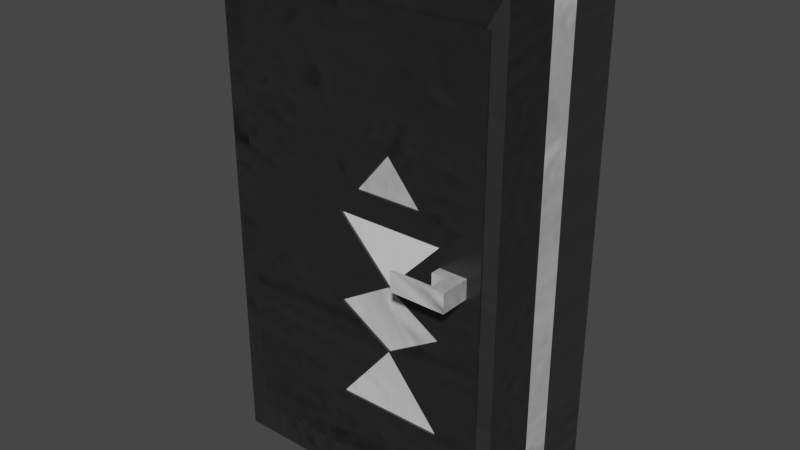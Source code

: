 # Source: Wardrobe.blend  (saved by Blender 3.0.42; exported with 4.5.12 LTS)
import bpy
from mathutils import Matrix  # noqa: F401  (used for matrix-valued properties, if any)

bpy.ops.wm.read_factory_settings(use_empty=True)
scene = bpy.context.scene
scene.name = 'Scene'

# ---- collections
col_collection = bpy.data.collections.new('Collection'); scene.collection.children.link(col_collection)
col_collection_2 = bpy.data.collections.new('Collection 2'); scene.collection.children.link(col_collection_2)

# ---- images (referenced by path relative to the original .blend; pixels are not part of the script)
import os
ASSET_DIR = os.environ.get("B2B_ASSET_DIR", "")  # directory of the original .blend (textures are referenced by path, not embedded)
HERE = os.path.dirname(os.path.abspath(__file__))  # packed textures are extracted next to this script under _unpacked/

def load_image(name, relpath, width, height, colorspace="sRGB"):
    """Load a texture the original file referenced (path relative to the .blend, or extracted next to this script)."""
    p = next((c for c in (os.path.join(HERE, relpath), os.path.join(ASSET_DIR, relpath)) if relpath and os.path.exists(c)), "")
    if p:
        img = bpy.data.images.load(p, check_existing=True)
        img.name = name
    else:  # same state as the original file: an image datablock whose file is absent (Cycles renders it pink)
        img = bpy.data.images.new(name, width, height)
        img.source = "FILE"
        img.filepath = "//" + (relpath or name)
    img.colorspace_settings.name = colorspace
    return img
img_wardrobe = load_image('Wardrobe', '_unpacked/Wardrobe.166336a7.png', 2048, 2048, 'sRGB')
img_light_wood_normal_png = load_image('Light-Wood-Normal.png', '_unpacked/Light-Wood-Normal.47049dd9.png', 512, 512, 'sRGB')

# ---- materials (node trees are filled in below, after node groups)
mat_material = bpy.data.materials.new('Material')
mat_material.alpha_threshold = 0.0
mat_material.use_transparent_shadow = False
mat_material.line_color = (0.0, 0.0, 0.0, 1.0)

# ---- material node trees
mat_material.use_nodes = True; mat_material.node_tree.nodes.clear()
_N = mat_material.node_tree.nodes; _L = mat_material.node_tree.links
n0 = _N.new('ShaderNodeOutputMaterial'); n0.name = 'Material Output'; n0.location = (300, 300)
n1 = _N.new('ShaderNodeBsdfPrincipled'); n1.name = 'Principled BSDF'; n1.location = (10, 300)
n1.distribution = 'GGX'
n1.subsurface_method = 'RANDOM_WALK_SKIN'
n1.inputs[2].default_value = 0.4
n1.inputs[3].default_value = 1.45
n1.inputs[27].default_value = (0.0, 0.0, 0.0, 1.0)
n1.inputs[28].default_value = 1.0
n2 = _N.new('ShaderNodeTexImage'); n2.name = 'Image Texture'; n2.location = (-436, 119)
n2.image = img_wardrobe
n3 = _N.new('ShaderNodeNormalMap'); n3.name = 'Normal Map'; n3.location = (-231, -169)
n3.inputs[0].default_value = 0.5
n4 = _N.new('ShaderNodeTexImage'); n4.name = 'Image Texture.001'; n4.location = (-786, -145)
n4.image = img_light_wood_normal_png
n5 = _N.new('ShaderNodeMapping'); n5.name = 'Mapping'; n5.location = (-454, -168)
n5.inputs[2].default_value = (0.06458, 0.1274, 0.171)
n5.inputs[3].default_value = (4.3, 2.7, 3.1)
_L.new(n1.outputs[0], n0.inputs[0])
_L.new(n2.outputs[0], n1.inputs[0])
_L.new(n3.outputs[0], n1.inputs[5])
_L.new(n4.outputs[0], n5.inputs[0])
_L.new(n5.outputs[0], n3.inputs[1])
n0.is_active_output = True

# ---- world
world_world = bpy.data.worlds.new('World'); scene.world = world_world
world_world.use_nodes = True; world_world.node_tree.nodes.clear()
_N = world_world.node_tree.nodes; _L = world_world.node_tree.links
n0 = _N.new('ShaderNodeOutputWorld'); n0.name = 'World Output'; n0.location = (300, 300)
n1 = _N.new('ShaderNodeBackground'); n1.name = 'Background'; n1.location = (10, 300)
n1.inputs[0].default_value = (0.05088, 0.05088, 0.05088, 1.0)
_L.new(n1.outputs[0], n0.inputs[0])
n0.is_active_output = True
world_world.color = (0.05088, 0.05088, 0.05088)
world_world.use_sun_shadow = False
world_world.sun_shadow_jitter_overblur = 0.0

# ---- meshes
me_plane_001 = bpy.data.meshes.new('Plane.001')
me_plane_001.from_pydata([(1.0, -0.07, 3.451), (-1.0, -0.07, 0.0), (1.0, -0.07, 0.0), (-1.0, -0.07, 3.451), (-1.155, 1.077, 3.718), (-1.155, -0.07747, 3.718), (1.155, 1.077, 3.718), (1.155, -0.07747, -0.2674), (1.155, 1.077, -0.2674), (-1.155, 1.077, -0.2674), (-1.155, -0.07747, -0.2674), (1.155, -0.07747, 3.718), (-1.0, 0.7738, 0.0), (1.0, 0.7738, 0.0), (-1.0, 0.7738, 3.451), (1.0, 0.7738, 3.451), (-1.155, 0.6155, 3.718), (-1.155, 0.3691, 3.718), (1.155, 0.3691, -0.2674), (1.155, 0.6155, -0.2674), (-1.155, 0.6155, -0.2674), (-1.155, 0.3691, -0.2674), (1.155, 0.3691, 3.718), (1.155, 0.6155, 3.718)], [], [(3, 1, 12, 14), (20, 9, 8, 19), (16, 23, 6, 4), (21, 10, 5, 17), (19, 8, 6, 23), (10, 1, 3, 5), (8, 9, 4, 6), (5, 3, 0, 11), (11, 0, 2, 7), (1, 10, 7, 2), (12, 13, 15, 14), (2, 0, 15, 13), (0, 3, 14, 15), (1, 2, 13, 12), (7, 18, 22, 11), (18, 19, 23, 22), (9, 20, 16, 4), (20, 21, 17, 16), (5, 11, 22, 17), (17, 22, 23, 16), (10, 21, 18, 7), (21, 20, 19, 18)])
_uv = me_plane_001.uv_layers.new(name='UVMap')
_uv.uv.foreach_set('vector', [0.5046, 0.3967, 0.5046, 0.5805, 0.4597, 0.5805, 0.4597, 0.3967, 0.2617, 0.3355, 0.2371, 0.3355, 0.2371, 0.2124, 0.2617, 0.2124, 0.0001825, 0.3355, 0.0001826, 0.2124, 0.02479, 0.2124, 0.02479, 0.3355, 0.345, 0.2124, 0.3212, 0.2124, 0.3212, 0.0001825, 0.345, 0.0001825, 0.2617, 0.2124, 0.2371, 0.2124, 0.2371, 0.0001825, 0.2617, 0.0001825, 0.5129, 0.5947, 0.5046, 0.5805, 0.5046, 0.3967, 0.5129, 0.3825, 0.2371, 0.2124, 0.2371, 0.3355, 0.02479, 0.3355, 0.02479, 0.2124, 0.3691, 0.3934, 0.3834, 0.4016, 0.3834, 0.5081, 0.3691, 0.5164, 0.5665, 0.5947, 0.5582, 0.5805, 0.5582, 0.3967, 0.5665, 0.3825, 0.307, 0.2207, 0.3212, 0.2124, 0.3212, 0.3355, 0.307, 0.3272, 0.5662, 0.3821, 0.4597, 0.3821, 0.4597, 0.1983, 0.5662, 0.1983, 0.5582, 0.3967, 0.5582, 0.5805, 0.5133, 0.5805, 0.5133, 0.3967, 0.3834, 0.5081, 0.3834, 0.4016, 0.4283, 0.4016, 0.4283, 0.5081, 0.307, 0.2207, 0.307, 0.3272, 0.262, 0.3272, 0.262, 0.2207, 0.3212, 0.3355, 0.345, 0.3355, 0.345, 0.5477, 0.3212, 0.5477, 0.7575, 0.01727, 0.7707, 0.01727, 0.7707, 0.2295, 0.7575, 0.2295, 0.2371, 0.3355, 0.2617, 0.3355, 0.2617, 0.5477, 0.2371, 0.5477, 0.7803, 0.1872, 0.7803, 0.1741, 0.9925, 0.1741, 0.9925, 0.1872, 0.3691, 0.3934, 0.3691, 0.5164, 0.3453, 0.5164, 0.3453, 0.3934, 0.7302, 0.1441, 0.7302, 0.0211, 0.7433, 0.0211, 0.7433, 0.1441, 0.3212, 0.2124, 0.345, 0.2124, 0.345, 0.3355, 0.3212, 0.3355, 0.7299, 0.1441, 0.7167, 0.1441, 0.7167, 0.0211, 0.7299, 0.0211])
me_plane_001.materials.append(mat_material)
me_plane_001.use_remesh_fix_poles = True
me_plane_001.use_remesh_preserve_attributes = False
me_plane_001.update()
me_plane_002 = bpy.data.meshes.new('Plane.002')
me_plane_002.from_pydata([(-0.004505, -0.009985, -1.797), (2.025, -0.005978, -1.797), (-0.004505, -0.009985, -0.2447), (2.025, -0.005978, -0.2447), (-0.004505, -0.009985, 1.669), (2.025, -0.005978, 1.669), (-0.004351, -0.08837, -1.797), (2.025, -0.08436, -1.797), (-0.004351, -0.08837, -0.2447), (2.025, -0.08436, -0.2447), (-0.004351, -0.08837, 1.669), (2.025, -0.08436, 1.669), (2.025, -0.005978, 0.3933), (2.025, -0.005978, 1.031), (-0.004505, -0.009985, 1.031), (-0.004505, -0.009985, 0.3933), (2.025, -0.08436, 0.3933), (2.025, -0.08436, 1.031), (-0.004351, -0.08837, 1.031), (-0.004351, -0.08837, 0.3933), (-0.004505, -0.009985, -0.7621), (-0.004505, -0.009985, -1.28), (2.025, -0.005978, -1.28), (2.025, -0.005978, -0.7621), (-0.004351, -0.08837, -0.7621), (-0.004351, -0.08837, -1.28), (2.025, -0.08436, -1.28), (2.025, -0.08436, -0.7621), (1.702, -0.006615, -1.797), (1.702, -0.006615, -0.2447), (1.702, -0.006615, 1.669), (1.702, -0.085, -1.797), (1.702, -0.085, -0.2447), (1.702, -0.085, 1.669), (1.702, -0.085, 0.3933), (1.702, -0.085, 1.031), (1.702, -0.006615, 0.3933), (1.702, -0.006615, 1.031), (1.702, -0.085, -1.28), (1.702, -0.006615, -1.28), (1.702, -0.006615, -0.7621), (-0.004505, -0.009985, 0.2007), (-0.004351, -0.08837, 0.2007), (2.025, -0.005978, 0.2007), (2.025, -0.08436, 0.2007), (1.702, -0.006615, 0.2007), (1.702, -0.085, 0.2007), (2.025, -0.08436, -0.09621), (2.025, -0.08436, 0.05224), (1.702, -0.085, -0.09621), (1.702, -0.085, 0.05224), (1.81, -0.08479, -0.09621), (1.81, -0.08479, 0.05224), (1.918, -0.08458, -0.09621), (1.918, -0.08458, 0.05224), (1.702, -0.1648, -0.09621), (1.702, -0.1648, 0.05224), (1.81, -0.1646, -0.09621), (1.81, -0.1646, 0.05224), (1.81, -0.2928, -0.09621), (1.81, -0.2928, 0.05224), (1.918, -0.2926, -0.09621), (1.918, -0.2926, 0.05224), (1.918, -0.3183, -0.09621), (1.918, -0.3183, 0.05224), (1.489, -0.2934, -0.09621), (1.489, -0.2934, 0.05224), (1.489, -0.3192, -0.09621), (1.489, -0.3192, 0.05224), (0.8489, -0.08669, 0.3933), (0.8489, -0.08669, 1.031), (-0.004351, -0.08837, -0.02198), (0.8489, -0.08669, 0.2007), (1.702, -0.085, -0.02198), (-0.004351, -0.08837, -0.5034), (1.702, -0.085, -0.5034), (1.276, -0.08584, -0.2447), (0.8489, -0.08669, -1.28), (1.276, -0.08584, -0.7621), (0.8489, -0.08669, -0.5034), (1.702, -0.06729, 0.2007), (0.8489, -0.06898, 0.2007), (1.702, -0.06729, -1.28), (0.8489, -0.06898, -1.28), (1.276, -0.08584, 0.3933), (1.276, -0.06814, -0.2447), (1.276, -0.06814, -0.7621), (0.8489, -0.06898, -0.5034), (1.702, -0.06729, -0.5034), (1.276, -0.08584, 0.7123), (1.276, -0.08584, 0.2007), (1.276, -0.06814, 0.2007), (1.01, -0.08637, 0.3933), (1.542, -0.08532, 0.3933), (1.542, -0.06761, 0.3933), (1.276, -0.06814, 0.3933), (1.276, -0.06814, 0.7123), (1.01, -0.06866, 0.3933)], [], [(40, 29, 3, 23), (37, 30, 5, 13), (35, 17, 11, 33), (13, 5, 11, 17), (28, 1, 7, 31), (41, 2, 8, 71, 42), (30, 4, 10, 33), (23, 3, 9, 27), (21, 0, 6, 25), (4, 14, 18, 10), (14, 15, 19, 18), (43, 12, 16, 44), (12, 13, 17, 16), (46, 44, 16, 34), (34, 16, 17, 35), (45, 36, 12, 43), (36, 37, 13, 12), (2, 20, 24, 74, 8), (20, 21, 25, 24), (1, 22, 26, 7), (22, 23, 27, 26), (28, 39, 22, 1), (39, 40, 23, 22), (21, 20, 40, 39), (0, 21, 39, 28), (32, 49, 73, 50, 46, 76, 75), (6, 31, 38, 77, 25), (15, 14, 37, 36), (41, 15, 36, 45), (5, 30, 33, 11), (0, 28, 31, 6), (18, 70, 35, 33, 10), (14, 4, 30, 37), (20, 2, 29, 40), (76, 72, 79), (2, 41, 45, 29), (29, 45, 43, 3), (3, 43, 44, 48, 47, 9), (15, 41, 42, 19), (32, 9, 47, 53, 51, 49), (50, 73, 49, 55, 56), (27, 9, 32, 75, 38, 31, 7, 26), (55, 57, 58, 56), (53, 54, 62, 64, 63, 61), (51, 53, 61, 59, 57, 55, 49), (58, 57, 59, 60), (62, 60, 66, 68, 64), (54, 52, 50, 56, 58, 60, 62), (66, 65, 67, 68), (60, 59, 65, 66), (25, 77, 79, 72, 69, 70, 18, 19, 42, 71, 8, 74, 24), (48, 44, 46, 50, 52, 54, 53, 47), (38, 75, 78), (46, 90, 91, 80), (46, 34, 93, 84, 92, 69, 72, 90), (77, 38, 82, 83), (78, 75, 88, 86), (72, 76, 85, 81), (75, 76, 85, 88), (93, 89, 96, 94), (38, 78, 86, 82), (90, 72, 81, 91), (81, 85, 80, 91), (83, 82, 86), (79, 77, 78), (89, 92, 97, 96), (85, 87, 86, 88), (78, 77, 83, 86), (76, 79, 87, 85), (76, 46, 80, 85), (79, 78, 86, 87), (97, 95, 94, 96), (92, 84, 95, 97), (84, 93, 94, 95), (35, 70, 69, 92, 89, 93, 34), (63, 64, 68, 67), (59, 61, 63, 67, 65)])
_uv = me_plane_002.uv_layers.new(name='UVMap')
_uv.uv.foreach_set('vector', [0.3635, 0.2564, 0.3635, 0.2855, 0.3453, 0.2855, 0.3453, 0.2564, 0.3635, 0.3572, 0.3635, 0.393, 0.3453, 0.393, 0.3453, 0.3572, 0.3641, 0.03694, 0.3454, 0.03689, 0.3457, 0.0001825, 0.3642, 0.0002945, 0.5712, 0.4541, 0.5712, 0.49, 0.5668, 0.49, 0.5668, 0.4541, 0.5712, 0.8945, 0.5712, 0.9126, 0.5668, 0.9126, 0.5668, 0.8945, 0.5712, 0.6864, 0.5712, 0.7115, 0.5668, 0.7115, 0.5668, 0.699, 0.5668, 0.6864, 0.5712, 0.5081, 0.5712, 0.604, 0.5668, 0.604, 0.5668, 0.5081, 0.5712, 0.9708, 0.5712, 0.9998, 0.5668, 0.9998, 0.5668, 0.9708, 0.5712, 0.7696, 0.5712, 0.7986, 0.5668, 0.7986, 0.5668, 0.7696, 0.5712, 0.604, 0.5712, 0.6398, 0.5668, 0.6398, 0.5668, 0.604, 0.5712, 0.6398, 0.5712, 0.6756, 0.5668, 0.6756, 0.5668, 0.6398, 0.5712, 0.4075, 0.5712, 0.4183, 0.5668, 0.4183, 0.5668, 0.4075, 0.5712, 0.4183, 0.5712, 0.4541, 0.5668, 0.4541, 0.5668, 0.4183, 0.3642, 0.08498, 0.3454, 0.08506, 0.3453, 0.07383, 0.3641, 0.07376, 0.3641, 0.07376, 0.3453, 0.07383, 0.3454, 0.03689, 0.3641, 0.03694, 0.3635, 0.3105, 0.3635, 0.3213, 0.3453, 0.3213, 0.3453, 0.3105, 0.3635, 0.3213, 0.3635, 0.3572, 0.3453, 0.3572, 0.3453, 0.3213, 0.5712, 0.7115, 0.5712, 0.7405, 0.5668, 0.7405, 0.5668, 0.726, 0.5668, 0.7115, 0.5712, 0.7405, 0.5712, 0.7696, 0.5668, 0.7696, 0.5668, 0.7405, 0.5712, 0.9126, 0.5712, 0.9417, 0.5668, 0.9417, 0.5668, 0.9126, 0.5712, 0.9417, 0.5712, 0.9708, 0.5668, 0.9708, 0.5668, 0.9417, 0.3635, 0.1983, 0.3635, 0.2274, 0.3453, 0.2274, 0.3453, 0.1983, 0.3635, 0.2274, 0.3635, 0.2564, 0.3453, 0.2564, 0.3453, 0.2274, 0.4593, 0.2274, 0.4593, 0.2564, 0.3635, 0.2564, 0.3635, 0.2274, 0.4593, 0.1983, 0.4593, 0.2274, 0.3635, 0.2274, 0.3635, 0.1983, 0.3646, 0.111, 0.3644, 0.1023, 0.3643, 0.09799, 0.3642, 0.09365, 0.3642, 0.08498, 0.3893, 0.1106, 0.365, 0.1258, 0.4617, 0.1936, 0.3701, 0.1968, 0.3688, 0.1689, 0.4143, 0.167, 0.461, 0.1659, 0.4593, 0.3213, 0.4593, 0.3572, 0.3635, 0.3572, 0.3635, 0.3213, 0.4593, 0.3105, 0.4593, 0.3213, 0.3635, 0.3213, 0.3635, 0.3105, 0.5712, 0.49, 0.5712, 0.5081, 0.5668, 0.5081, 0.5668, 0.49, 0.5712, 0.7986, 0.5712, 0.8945, 0.5668, 0.8945, 0.5668, 0.7986, 0.4613, 0.03744, 0.413, 0.03711, 0.3641, 0.03694, 0.3642, 0.0002945, 0.4617, 0.001146, 0.4593, 0.3572, 0.4593, 0.393, 0.3635, 0.393, 0.3635, 0.3572, 0.4593, 0.2564, 0.4593, 0.2855, 0.3635, 0.2855, 0.3635, 0.2564, 0.3898, 0.1107, 0.4131, 0.08429, 0.413, 0.1242, 0.4593, 0.2855, 0.4593, 0.3105, 0.3635, 0.3105, 0.3635, 0.2855, 0.3635, 0.2855, 0.3635, 0.3105, 0.3453, 0.3105, 0.3453, 0.2855, 0.5712, 0.3825, 0.5712, 0.4075, 0.5668, 0.4075, 0.5668, 0.3991, 0.5668, 0.3908, 0.5668, 0.3825, 0.5712, 0.6756, 0.5712, 0.6864, 0.5668, 0.6864, 0.5668, 0.6756, 0.3646, 0.111, 0.3459, 0.1118, 0.3455, 0.1031, 0.3518, 0.1028, 0.358, 0.1026, 0.3644, 0.1023, 0.8791, 0.3594, 0.8818, 0.364, 0.8804, 0.3693, 0.877, 0.3669, 0.8763, 0.3623, 0.3481, 0.1416, 0.3459, 0.1118, 0.3646, 0.111, 0.365, 0.1258, 0.3688, 0.1689, 0.3701, 0.1968, 0.3528, 0.1979, 0.3509, 0.1702, 0.877, 0.3669, 0.8716, 0.3694, 0.8716, 0.3605, 0.8763, 0.3623, 0.8692, 0.3778, 0.8615, 0.3837, 0.8533, 0.3729, 0.8523, 0.3715, 0.86, 0.3657, 0.861, 0.367, 0.8748, 0.3736, 0.8692, 0.3778, 0.861, 0.367, 0.8666, 0.3628, 0.8716, 0.3694, 0.877, 0.3669, 0.8804, 0.3693, 0.8716, 0.3605, 0.879, 0.3617, 0.8787, 0.3675, 0.8681, 0.3686, 0.8629, 0.364, 0.8681, 0.3686, 0.8774, 0.3793, 0.8767, 0.3798, 0.862, 0.3649, 0.8684, 0.3537, 0.8738, 0.3565, 0.8791, 0.3594, 0.8763, 0.3623, 0.8716, 0.3605, 0.8681, 0.3686, 0.8629, 0.364, 0.8774, 0.3793, 0.8832, 0.3881, 0.8808, 0.3894, 0.8767, 0.3798, 0.5048, 0.02001, 0.5154, 0.01889, 0.52, 0.03943, 0.5141, 0.03064, 0.461, 0.1659, 0.4143, 0.167, 0.413, 0.1242, 0.4131, 0.08429, 0.413, 0.07341, 0.413, 0.03711, 0.4613, 0.03744, 0.4609, 0.07364, 0.4608, 0.08444, 0.4607, 0.09689, 0.4606, 0.1093, 0.4606, 0.1236, 0.4606, 0.1379, 0.3454, 0.09372, 0.3454, 0.08506, 0.3642, 0.08498, 0.3642, 0.09365, 0.358, 0.09368, 0.3517, 0.0937, 0.3517, 0.1024, 0.3454, 0.1024, 0.3688, 0.1689, 0.365, 0.1258, 0.3881, 0.1389, 0.4817, 0.1856, 0.4817, 0.1616, 0.4827, 0.1616, 0.4827, 0.1856, 0.3642, 0.08498, 0.3641, 0.07376, 0.3734, 0.0737, 0.3888, 0.07353, 0.4039, 0.07343, 0.413, 0.07341, 0.4131, 0.08429, 0.3889, 0.08452, 0.4541, 0.4413, 0.4541, 0.3934, 0.455, 0.3934, 0.455, 0.4413, 0.4564, 0.4314, 0.4564, 0.4594, 0.4554, 0.4594, 0.4554, 0.4314, 0.4591, 0.3934, 0.4591, 0.428, 0.4581, 0.428, 0.4581, 0.3934, 0.4541, 0.4697, 0.4541, 0.4416, 0.455, 0.4416, 0.455, 0.4697, 0.484, 0.1616, 0.484, 0.1849, 0.483, 0.1849, 0.483, 0.1616, 0.4568, 0.431, 0.4568, 0.3934, 0.4578, 0.3934, 0.4578, 0.431, 0.4803, 0.1856, 0.4803, 0.1616, 0.4813, 0.1616, 0.4813, 0.1856, 0.897, 0.455, 0.872, 0.431, 0.897, 0.407, 0.897, 0.431, 0.8965, 0.3448, 0.8595, 0.3143, 0.8965, 0.3072, 0.413, 0.1242, 0.4143, 0.167, 0.3886, 0.1391, 0.4844, 0.1849, 0.4844, 0.1616, 0.4854, 0.1616, 0.4854, 0.1849, 0.872, 0.4833, 0.872, 0.4553, 0.8969, 0.4683, 0.8969, 0.4963, 0.4564, 0.3934, 0.4564, 0.431, 0.4554, 0.431, 0.4554, 0.3934, 0.4568, 0.4594, 0.4568, 0.4314, 0.4578, 0.4314, 0.4578, 0.4594, 0.4591, 0.4284, 0.4591, 0.463, 0.4581, 0.463, 0.4581, 0.4284, 0.4287, 0.483, 0.4567, 0.483, 0.4567, 0.484, 0.4287, 0.484, 0.8774, 0.3452, 0.8774, 0.3601, 0.8774, 0.3751, 0.8595, 0.3601, 0.4578, 0.4598, 0.4578, 0.4747, 0.4568, 0.4747, 0.4568, 0.4598, 0.4564, 0.4598, 0.4564, 0.4747, 0.4554, 0.4747, 0.4554, 0.4598, 0.3641, 0.03694, 0.413, 0.03711, 0.413, 0.07341, 0.4039, 0.07343, 0.3886, 0.05528, 0.3734, 0.0737, 0.3641, 0.07376, 0.8565, 0.3733, 0.862, 0.3649, 0.8767, 0.3798, 0.8808, 0.3894, 0.8666, 0.3628, 0.861, 0.367, 0.86, 0.3657, 0.8822, 0.3488, 0.8832, 0.3502])
me_plane_002.materials.append(mat_material)
me_plane_002.use_remesh_fix_poles = True
me_plane_002.use_remesh_preserve_attributes = False
me_plane_002.update()

# ---- objects
ob_plane = bpy.data.objects.new('Plane', me_plane_001)
ob_plane_001 = bpy.data.objects.new('Plane.001', me_plane_002)

# ---- transforms, parenting, visibility, modifiers, constraints
ob_plane.location = (0.0, 0.0, 0.0)
ob_plane_001.location = (-0.9899, 0.0, 1.782)

# ---- collection membership
col_collection.objects.link(ob_plane)
col_collection_2.objects.link(ob_plane_001)

# ---- scene / render settings (as saved in the file)
scene.frame_start = 1; scene.frame_end = 250; scene.frame_set(1)
scene.render.engine = 'BLENDER_EEVEE_NEXT'
scene.cycles.sampling_pattern = 'TABULATED_SOBOL'
scene.cycles.use_light_tree = False
scene.view_settings.view_transform = 'Filmic'
bpy.context.view_layer.update()

# ---- added for rendering (the .blend has no active camera and no usable light): camera, sun
cam_auto = bpy.data.cameras.new('AutoCamera')
cam_auto.lens = 50.0
cam_auto.sensor_width = 36.0
cam_auto.clip_end = 1000.0
ob_auto_camera = bpy.data.objects.new('AutoCamera', cam_auto)
scene.collection.objects.link(ob_auto_camera)
ob_auto_camera.location = (4.45374, -4.96535, 5.28847)
ob_auto_camera.rotation_euler = (1.09748, -7.21219e-08, 0.694738)
scene.camera = ob_auto_camera
light_auto_sun = bpy.data.lights.new('AutoSun', 'SUN')
light_auto_sun.energy = 3.0
light_auto_sun.angle = 0.0523599
ob_auto_sun = bpy.data.objects.new('AutoSun', light_auto_sun)
scene.collection.objects.link(ob_auto_sun)
ob_auto_sun.rotation_euler = (0.872665, 0.174533, 0.523599)
bpy.context.view_layer.update()
